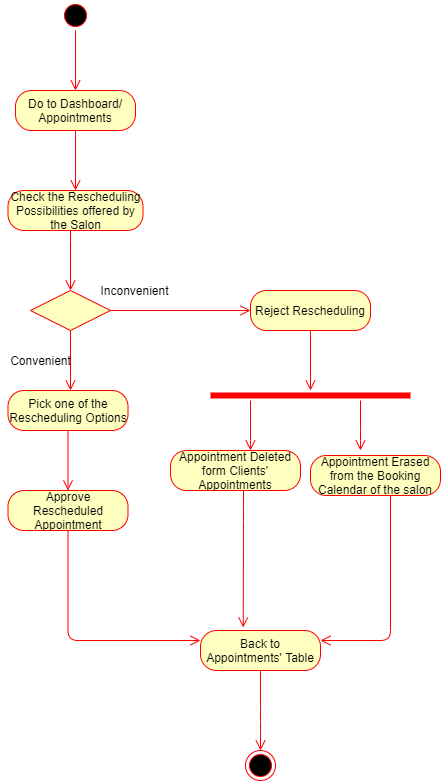

The diagram above was exported from draw.io. Its source (the exported page's mxGraphModel, read from the mxfile embedded in the PNG):
<mxGraphModel dx="782" dy="420" grid="1" gridSize="10" guides="1" tooltips="1" connect="1" arrows="1" fold="1" page="1" pageScale="1" pageWidth="827" pageHeight="1169" math="0" shadow="0">
  <root>
    <mxCell id="0" />
    <mxCell id="1" parent="0" />
    <mxCell id="aFV_BL9RbiXUBtQ8FtRB-1" value="" style="ellipse;html=1;shape=startState;fillColor=#000000;strokeColor=#ff0000;" parent="1" vertex="1">
      <mxGeometry x="360" y="30" width="30" height="30" as="geometry" />
    </mxCell>
    <mxCell id="aFV_BL9RbiXUBtQ8FtRB-2" value="" style="edgeStyle=orthogonalEdgeStyle;html=1;verticalAlign=bottom;endArrow=open;endSize=8;strokeColor=#ff0000;" parent="1" source="aFV_BL9RbiXUBtQ8FtRB-1" edge="1">
      <mxGeometry relative="1" as="geometry">
        <mxPoint x="375" y="120" as="targetPoint" />
      </mxGeometry>
    </mxCell>
    <mxCell id="aFV_BL9RbiXUBtQ8FtRB-3" value="Do to Dashboard/ Appointments" style="rounded=1;whiteSpace=wrap;html=1;arcSize=40;fontColor=#000000;fillColor=#ffffc0;strokeColor=#ff0000;" parent="1" vertex="1">
      <mxGeometry x="315" y="120" width="120" height="40" as="geometry" />
    </mxCell>
    <mxCell id="aFV_BL9RbiXUBtQ8FtRB-4" value="" style="edgeStyle=orthogonalEdgeStyle;html=1;verticalAlign=bottom;endArrow=open;endSize=8;strokeColor=#ff0000;" parent="1" source="aFV_BL9RbiXUBtQ8FtRB-3" edge="1">
      <mxGeometry relative="1" as="geometry">
        <mxPoint x="375" y="220" as="targetPoint" />
      </mxGeometry>
    </mxCell>
    <mxCell id="aFV_BL9RbiXUBtQ8FtRB-5" value="Check the Rescheduling Possibilities offered by the Salon" style="rounded=1;whiteSpace=wrap;html=1;arcSize=40;fontColor=#000000;fillColor=#ffffc0;strokeColor=#ff0000;" parent="1" vertex="1">
      <mxGeometry x="307.5" y="220" width="135" height="40" as="geometry" />
    </mxCell>
    <mxCell id="aFV_BL9RbiXUBtQ8FtRB-6" value="" style="edgeStyle=orthogonalEdgeStyle;html=1;verticalAlign=bottom;endArrow=open;endSize=8;strokeColor=#ff0000;" parent="1" source="aFV_BL9RbiXUBtQ8FtRB-5" edge="1">
      <mxGeometry relative="1" as="geometry">
        <mxPoint x="370" y="320" as="targetPoint" />
        <Array as="points">
          <mxPoint x="370" y="270" />
          <mxPoint x="370" y="270" />
        </Array>
      </mxGeometry>
    </mxCell>
    <mxCell id="aFV_BL9RbiXUBtQ8FtRB-7" value="" style="rhombus;whiteSpace=wrap;html=1;fillColor=#ffffc0;strokeColor=#ff0000;" parent="1" vertex="1">
      <mxGeometry x="330" y="320" width="80" height="40" as="geometry" />
    </mxCell>
    <mxCell id="aFV_BL9RbiXUBtQ8FtRB-8" value="" style="edgeStyle=orthogonalEdgeStyle;html=1;align=left;verticalAlign=bottom;endArrow=open;endSize=8;strokeColor=#ff0000;entryX=0;entryY=0.5;entryDx=0;entryDy=0;" parent="1" source="aFV_BL9RbiXUBtQ8FtRB-7" target="aFV_BL9RbiXUBtQ8FtRB-11" edge="1">
      <mxGeometry x="-1" relative="1" as="geometry">
        <mxPoint x="560" y="340" as="targetPoint" />
        <Array as="points" />
      </mxGeometry>
    </mxCell>
    <mxCell id="aFV_BL9RbiXUBtQ8FtRB-9" value="" style="edgeStyle=orthogonalEdgeStyle;html=1;align=left;verticalAlign=top;endArrow=open;endSize=8;strokeColor=#ff0000;" parent="1" source="aFV_BL9RbiXUBtQ8FtRB-7" edge="1">
      <mxGeometry x="1" y="50" relative="1" as="geometry">
        <mxPoint x="370" y="420" as="targetPoint" />
        <mxPoint x="-20" y="40" as="offset" />
      </mxGeometry>
    </mxCell>
    <mxCell id="aFV_BL9RbiXUBtQ8FtRB-10" value="Inconvenient" style="text;html=1;align=center;verticalAlign=middle;resizable=0;points=[];autosize=1;" parent="1" vertex="1">
      <mxGeometry x="394" y="310" width="80" height="20" as="geometry" />
    </mxCell>
    <mxCell id="aFV_BL9RbiXUBtQ8FtRB-11" value="Reject Rescheduling" style="rounded=1;whiteSpace=wrap;html=1;arcSize=40;fontColor=#000000;fillColor=#ffffc0;strokeColor=#ff0000;" parent="1" vertex="1">
      <mxGeometry x="550" y="320" width="120" height="40" as="geometry" />
    </mxCell>
    <mxCell id="aFV_BL9RbiXUBtQ8FtRB-12" value="" style="edgeStyle=orthogonalEdgeStyle;html=1;verticalAlign=bottom;endArrow=open;endSize=8;strokeColor=#ff0000;" parent="1" source="aFV_BL9RbiXUBtQ8FtRB-11" edge="1">
      <mxGeometry relative="1" as="geometry">
        <mxPoint x="610" y="420" as="targetPoint" />
      </mxGeometry>
    </mxCell>
    <mxCell id="aFV_BL9RbiXUBtQ8FtRB-15" value="" style="shape=line;html=1;strokeWidth=6;strokeColor=#ff0000;" parent="1" vertex="1">
      <mxGeometry x="510" y="420" width="200" height="10" as="geometry" />
    </mxCell>
    <mxCell id="aFV_BL9RbiXUBtQ8FtRB-16" value="" style="edgeStyle=orthogonalEdgeStyle;html=1;verticalAlign=bottom;endArrow=open;endSize=8;strokeColor=#ff0000;" parent="1" source="aFV_BL9RbiXUBtQ8FtRB-15" edge="1">
      <mxGeometry relative="1" as="geometry">
        <mxPoint x="550" y="480" as="targetPoint" />
        <Array as="points">
          <mxPoint x="550" y="470" />
          <mxPoint x="550" y="470" />
        </Array>
      </mxGeometry>
    </mxCell>
    <mxCell id="aFV_BL9RbiXUBtQ8FtRB-17" value="" style="edgeStyle=orthogonalEdgeStyle;html=1;verticalAlign=bottom;endArrow=open;endSize=8;strokeColor=#ff0000;" parent="1" edge="1">
      <mxGeometry relative="1" as="geometry">
        <mxPoint x="660" y="480" as="targetPoint" />
        <mxPoint x="660" y="430" as="sourcePoint" />
        <Array as="points">
          <mxPoint x="660" y="470" />
          <mxPoint x="660" y="470" />
        </Array>
      </mxGeometry>
    </mxCell>
    <mxCell id="aFV_BL9RbiXUBtQ8FtRB-18" value="Appointment Deleted form Clients' Appointments" style="rounded=1;whiteSpace=wrap;html=1;arcSize=40;fontColor=#000000;fillColor=#ffffc0;strokeColor=#ff0000;" parent="1" vertex="1">
      <mxGeometry x="470" y="480" width="130" height="40" as="geometry" />
    </mxCell>
    <mxCell id="aFV_BL9RbiXUBtQ8FtRB-19" value="" style="edgeStyle=orthogonalEdgeStyle;html=1;verticalAlign=bottom;endArrow=open;endSize=8;strokeColor=#ff0000;entryX=0.356;entryY=-0.075;entryDx=0;entryDy=0;entryPerimeter=0;" parent="1" source="aFV_BL9RbiXUBtQ8FtRB-18" target="aFV_BL9RbiXUBtQ8FtRB-35" edge="1">
      <mxGeometry relative="1" as="geometry">
        <mxPoint x="580" y="610" as="targetPoint" />
        <Array as="points">
          <mxPoint x="543" y="550" />
          <mxPoint x="543" y="550" />
        </Array>
      </mxGeometry>
    </mxCell>
    <mxCell id="aFV_BL9RbiXUBtQ8FtRB-20" value="Appointment Erased from the Booking Calendar of the salon" style="rounded=1;whiteSpace=wrap;html=1;arcSize=40;fontColor=#000000;fillColor=#ffffc0;strokeColor=#ff0000;" parent="1" vertex="1">
      <mxGeometry x="610" y="485" width="130" height="40" as="geometry" />
    </mxCell>
    <mxCell id="aFV_BL9RbiXUBtQ8FtRB-21" value="" style="edgeStyle=orthogonalEdgeStyle;html=1;verticalAlign=bottom;endArrow=open;endSize=8;strokeColor=#ff0000;entryX=1;entryY=0.25;entryDx=0;entryDy=0;" parent="1" source="aFV_BL9RbiXUBtQ8FtRB-20" target="aFV_BL9RbiXUBtQ8FtRB-35" edge="1">
      <mxGeometry relative="1" as="geometry">
        <mxPoint x="675" y="585" as="targetPoint" />
        <Array as="points">
          <mxPoint x="690" y="670" />
        </Array>
      </mxGeometry>
    </mxCell>
    <mxCell id="aFV_BL9RbiXUBtQ8FtRB-28" value="Convenient" style="text;html=1;align=center;verticalAlign=middle;resizable=0;points=[];autosize=1;" parent="1" vertex="1">
      <mxGeometry x="300" y="380" width="80" height="20" as="geometry" />
    </mxCell>
    <mxCell id="aFV_BL9RbiXUBtQ8FtRB-29" value="Pick one of the Rescheduling Options" style="rounded=1;whiteSpace=wrap;html=1;arcSize=40;fontColor=#000000;fillColor=#ffffc0;strokeColor=#ff0000;" parent="1" vertex="1">
      <mxGeometry x="307.5" y="420" width="120" height="40" as="geometry" />
    </mxCell>
    <mxCell id="aFV_BL9RbiXUBtQ8FtRB-30" value="" style="edgeStyle=orthogonalEdgeStyle;html=1;verticalAlign=bottom;endArrow=open;endSize=8;strokeColor=#ff0000;" parent="1" source="aFV_BL9RbiXUBtQ8FtRB-29" edge="1">
      <mxGeometry relative="1" as="geometry">
        <mxPoint x="367.5" y="520" as="targetPoint" />
      </mxGeometry>
    </mxCell>
    <mxCell id="aFV_BL9RbiXUBtQ8FtRB-31" value="Approve Rescheduled Appointment" style="rounded=1;whiteSpace=wrap;html=1;arcSize=40;fontColor=#000000;fillColor=#ffffc0;strokeColor=#ff0000;" parent="1" vertex="1">
      <mxGeometry x="307.5" y="520" width="120" height="40" as="geometry" />
    </mxCell>
    <mxCell id="aFV_BL9RbiXUBtQ8FtRB-32" value="" style="edgeStyle=orthogonalEdgeStyle;html=1;verticalAlign=bottom;endArrow=open;endSize=8;strokeColor=#ff0000;entryX=0;entryY=0.25;entryDx=0;entryDy=0;" parent="1" source="aFV_BL9RbiXUBtQ8FtRB-31" target="aFV_BL9RbiXUBtQ8FtRB-35" edge="1">
      <mxGeometry relative="1" as="geometry">
        <mxPoint x="410" y="650" as="targetPoint" />
        <Array as="points">
          <mxPoint x="368" y="670" />
        </Array>
      </mxGeometry>
    </mxCell>
    <mxCell id="aFV_BL9RbiXUBtQ8FtRB-35" value="Back to Appointments' Table" style="rounded=1;whiteSpace=wrap;html=1;arcSize=40;fontColor=#000000;fillColor=#ffffc0;strokeColor=#ff0000;" parent="1" vertex="1">
      <mxGeometry x="500" y="660" width="120" height="40" as="geometry" />
    </mxCell>
    <mxCell id="aFV_BL9RbiXUBtQ8FtRB-36" value="" style="edgeStyle=orthogonalEdgeStyle;html=1;verticalAlign=bottom;endArrow=open;endSize=8;strokeColor=#ff0000;exitX=0.5;exitY=1;exitDx=0;exitDy=0;entryX=0.5;entryY=0;entryDx=0;entryDy=0;" parent="1" source="aFV_BL9RbiXUBtQ8FtRB-35" target="aFV_BL9RbiXUBtQ8FtRB-39" edge="1">
      <mxGeometry relative="1" as="geometry">
        <mxPoint x="560" y="760" as="targetPoint" />
        <Array as="points">
          <mxPoint x="560" y="750" />
          <mxPoint x="560" y="750" />
        </Array>
      </mxGeometry>
    </mxCell>
    <mxCell id="aFV_BL9RbiXUBtQ8FtRB-39" value="" style="ellipse;html=1;shape=endState;fillColor=#000000;strokeColor=#ff0000;" parent="1" vertex="1">
      <mxGeometry x="545" y="780" width="30" height="30" as="geometry" />
    </mxCell>
  </root>
</mxGraphModel>